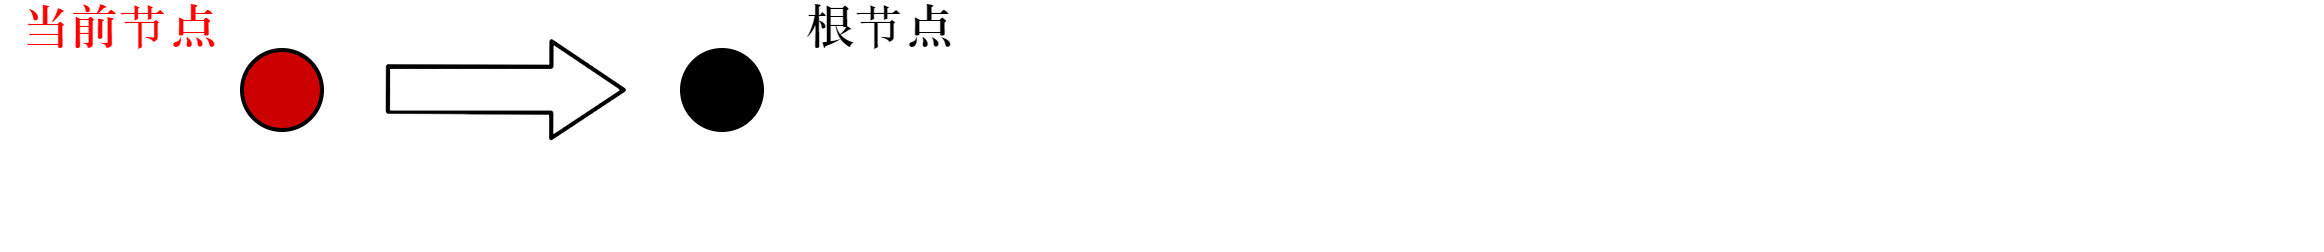

The diagram above was exported from draw.io. Its source (the exported page's mxGraphModel, read from the mxfile embedded in the PNG):
<mxGraphModel dx="115" dy="445" grid="1" gridSize="10" guides="1" tooltips="1" connect="1" arrows="1" fold="1" page="1" pageScale="1" pageWidth="827" pageHeight="1169" math="0" shadow="0">
  <root>
    <mxCell id="0" />
    <mxCell id="1" parent="0" />
    <mxCell id="2" value="" style="ellipse;whiteSpace=wrap;html=1;aspect=fixed;fillColor=#000000;fontFamily=serif;fontSource=https%3A%2F%2Ffonts.googleapis.com%2Fcss%3Ffamily%3Dserif;" vertex="1" parent="1">
      <mxGeometry x="210" y="50" width="20" height="20" as="geometry" />
    </mxCell>
    <mxCell id="3" value="" style="ellipse;whiteSpace=wrap;html=1;aspect=fixed;fillColor=#CC0000;strokeColor=#000000;fontFamily=serif;fontSource=https%3A%2F%2Ffonts.googleapis.com%2Fcss%3Ffamily%3Dserif;" vertex="1" parent="1">
      <mxGeometry x="100" y="50" width="20" height="20" as="geometry" />
    </mxCell>
    <mxCell id="5" value="" style="shape=flexArrow;endArrow=classic;html=1;width=11.428571428571429;endSize=5.725714285714285;align=center;fontFamily=serif;fontSource=https%3A%2F%2Ffonts.googleapis.com%2Fcss%3Ffamily%3Dserif;endWidth=11.83673469387755;" edge="1" parent="1">
      <mxGeometry width="50" height="50" relative="1" as="geometry">
        <mxPoint x="136.00000000000023" y="59.71" as="sourcePoint" />
        <mxPoint x="196" y="60" as="targetPoint" />
      </mxGeometry>
    </mxCell>
    <mxCell id="6" value="当前节点" style="text;html=1;strokeColor=none;fillColor=none;align=center;verticalAlign=middle;whiteSpace=wrap;rounded=0;dashed=1;fontFamily=serif;fontSource=https%3A%2F%2Ffonts.googleapis.com%2Fcss%3Ffamily%3Dserif;fontStyle=1;fontColor=#FF0000;" vertex="1" parent="1">
      <mxGeometry x="40" y="40" width="60" height="10" as="geometry" />
    </mxCell>
    <mxCell id="7" value="根节点" style="text;html=1;strokeColor=none;fillColor=none;align=center;verticalAlign=middle;whiteSpace=wrap;rounded=0;dashed=1;fontFamily=serif;fontSource=https%3A%2F%2Ffonts.googleapis.com%2Fcss%3Ffamily%3Dserif;fontStyle=1;fontColor=#000000;" vertex="1" parent="1">
      <mxGeometry x="230" y="40" width="60" height="10" as="geometry" />
    </mxCell>
    <mxCell id="8" value="" style="rounded=0;whiteSpace=wrap;html=1;fontColor=#000000;strokeColor=none;" vertex="1" parent="1">
      <mxGeometry x="294" y="40" width="326" height="60" as="geometry" />
    </mxCell>
  </root>
</mxGraphModel>